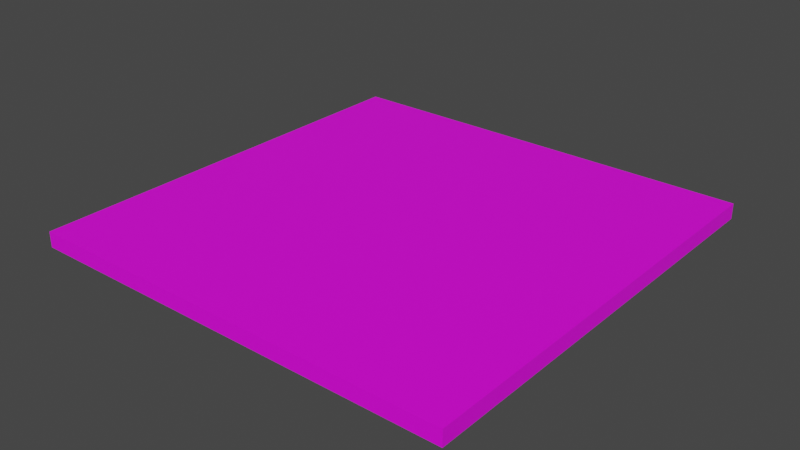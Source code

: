 # Source: cube.blend  (saved by Blender 3.5.10; exported with 4.5.12 LTS)
import bpy
from mathutils import Matrix  # noqa: F401  (used for matrix-valued properties, if any)

bpy.ops.wm.read_factory_settings(use_empty=True)
scene = bpy.context.scene
scene.name = 'Scene'

# ---- collections
col_collection = bpy.data.collections.new('Collection'); scene.collection.children.link(col_collection)

# ---- images (referenced by path relative to the original .blend; pixels are not part of the script)
import os
ASSET_DIR = os.environ.get("B2B_ASSET_DIR", "")  # directory of the original .blend (textures are referenced by path, not embedded)
HERE = os.path.dirname(os.path.abspath(__file__))  # packed textures are extracted next to this script under _unpacked/

def load_image(name, relpath, width, height, colorspace="sRGB"):
    """Load a texture the original file referenced (path relative to the .blend, or extracted next to this script)."""
    p = next((c for c in (os.path.join(HERE, relpath), os.path.join(ASSET_DIR, relpath)) if relpath and os.path.exists(c)), "")
    if p:
        img = bpy.data.images.load(p, check_existing=True)
        img.name = name
    else:  # same state as the original file: an image datablock whose file is absent (Cycles renders it pink)
        img = bpy.data.images.new(name, width, height)
        img.source = "FILE"
        img.filepath = "//" + (relpath or name)
    img.colorspace_settings.name = colorspace
    return img
img_apriltag_id0_square_png = load_image('apriltag_id0_square.png', 'apriltag_id0_square.png', 1024, 1024, 'sRGB')

# ---- materials (node trees are filled in below, after node groups)
mat_material_001 = bpy.data.materials.new('Material.001')
mat_material_001.use_transparent_shadow = False

# ---- material node trees
mat_material_001.use_nodes = True; mat_material_001.node_tree.nodes.clear()
_N = mat_material_001.node_tree.nodes; _L = mat_material_001.node_tree.links
n0 = _N.new('ShaderNodeBsdfPrincipled'); n0.name = 'Principled BSDF'; n0.location = (10, 300)
n0.distribution = 'GGX'
n0.subsurface_method = 'RANDOM_WALK_SKIN'
n0.inputs[3].default_value = 1.45
n0.inputs[27].default_value = (0.0, 0.0, 0.0, 1.0)
n0.inputs[28].default_value = 1.0
n1 = _N.new('ShaderNodeOutputMaterial'); n1.name = 'Material Output'; n1.location = (300, 300)
n2 = _N.new('ShaderNodeTexImage'); n2.name = 'Image Texture'; n2.location = (-280, 280)
n2.image = img_apriltag_id0_square_png
_L.new(n0.outputs[0], n1.inputs[0])
_L.new(n2.outputs[0], n0.inputs[0])
n1.is_active_output = True

# ---- world
world_world = bpy.data.worlds.new('World'); scene.world = world_world
world_world.use_nodes = True; world_world.node_tree.nodes.clear()
_N = world_world.node_tree.nodes; _L = world_world.node_tree.links
n0 = _N.new('ShaderNodeOutputWorld'); n0.name = 'World Output'; n0.location = (300, 300)
n1 = _N.new('ShaderNodeBackground'); n1.name = 'Background'; n1.location = (10, 300)
n1.inputs[0].default_value = (0.05088, 0.05088, 0.05088, 1.0)
_L.new(n1.outputs[0], n0.inputs[0])
n0.is_active_output = True
world_world.color = (0.05088, 0.05088, 0.05088)
world_world.use_sun_shadow = False
world_world.sun_shadow_jitter_overblur = 0.0

# ---- meshes
me_cube_001 = bpy.data.meshes.new('Cube.001')
me_cube_001.from_pydata([(-1.0, -1.0, -1.0), (-1.0, -1.0, 1.0), (-1.0, 1.0, -1.0), (-1.0, 1.0, 1.0), (1.0, -1.0, -1.0), (1.0, -1.0, 1.0), (1.0, 1.0, -1.0), (1.0, 1.0, 1.0)], [], [(0, 1, 3, 2), (2, 3, 7, 6), (6, 7, 5, 4), (4, 5, 1, 0), (2, 6, 4, 0), (7, 3, 1, 5)])
_uv = me_cube_001.uv_layers.new(name='UVMap')
_uv.uv.foreach_set('vector', [0.375, 0.0, 0.625, 0.0, 0.625, 0.25, 0.375, 0.25, 0.375, 0.25, 0.625, 0.25, 0.625, 0.5, 0.375, 0.5, 0.375, 0.5, 0.625, 0.5, 0.625, 0.75, 0.375, 0.75, 0.375, 0.75, 0.625, 0.75, 0.625, 1.0, 0.375, 1.0, 0.125, 0.5, 0.375, 0.5, 0.375, 0.75, 0.125, 0.75, 0.625, 0.5, 0.875, 0.5, 0.875, 0.75, 0.625, 0.75])
me_cube_001.materials.append(mat_material_001)
me_cube_001.update()

# ---- objects
ob_cube = bpy.data.objects.new('Cube', me_cube_001)

# ---- transforms, parenting, visibility, modifiers, constraints
ob_cube.location = (0.0, 0.0, 0.0)
ob_cube.scale = (0.14, 0.14, 0.005)

# ---- collection membership
col_collection.objects.link(ob_cube)

# ---- scene / render settings (as saved in the file)
scene.frame_start = 1; scene.frame_end = 250; scene.frame_set(1)
scene.render.engine = 'BLENDER_EEVEE_NEXT'
scene.cycles.sampling_pattern = 'TABULATED_SOBOL'
scene.view_settings.view_transform = 'Filmic'
bpy.context.view_layer.update()

# ---- added for rendering (the .blend has no active camera and no usable light): camera, sun
cam_auto = bpy.data.cameras.new('AutoCamera')
cam_auto.lens = 50.0
cam_auto.sensor_width = 36.0
cam_auto.clip_end = 1000.0
ob_auto_camera = bpy.data.objects.new('AutoCamera', cam_auto)
scene.collection.objects.link(ob_auto_camera)
ob_auto_camera.location = (0.366487, -0.439784, 0.29319)
ob_auto_camera.rotation_euler = (1.09748, -7.21219e-08, 0.694738)
scene.camera = ob_auto_camera
light_auto_sun = bpy.data.lights.new('AutoSun', 'SUN')
light_auto_sun.energy = 3.0
light_auto_sun.angle = 0.0523599
ob_auto_sun = bpy.data.objects.new('AutoSun', light_auto_sun)
scene.collection.objects.link(ob_auto_sun)
ob_auto_sun.rotation_euler = (0.872665, 0.174533, 0.523599)
bpy.context.view_layer.update()
